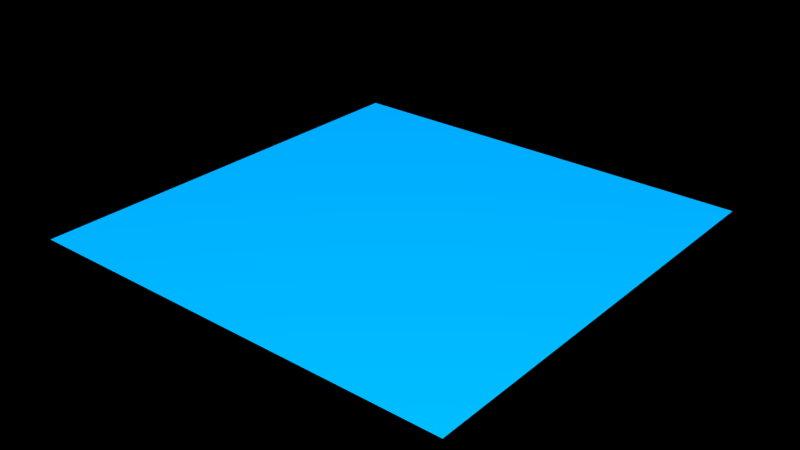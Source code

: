 # Source: lights.blend  (saved by Blender 2.76.2; exported with 4.5.12 LTS)
import bpy
from mathutils import Matrix  # noqa: F401  (used for matrix-valued properties, if any)

bpy.ops.wm.read_factory_settings(use_empty=True)
scene = bpy.context.scene
scene.name = 'Scene'

# ---- collections
col_collection_1 = bpy.data.collections.new('Collection 1'); scene.collection.children.link(col_collection_1)

# ---- materials (node trees are filled in below, after node groups)
mat_li__accretion_disc = bpy.data.materials.new('LI__accretion_disc')
mat_li__accretion_disc.alpha_threshold = 0.0
mat_li__accretion_disc.roughness = 0.5

# ---- material node trees
mat_li__accretion_disc.use_nodes = True; mat_li__accretion_disc.node_tree.nodes.clear()
_N = mat_li__accretion_disc.node_tree.nodes; _L = mat_li__accretion_disc.node_tree.links
n0 = _N.new('ShaderNodeLayerWeight'); n0.name = 'Layer Weight'; n0.location = (-617, 20)
n1 = _N.new('ShaderNodeValToRGB'); n1.name = 'ColorRamp.001'; n1.location = (-379, 120)
while len(n1.color_ramp.elements) > 1: n1.color_ramp.elements.remove(n1.color_ramp.elements[-1])
n1.color_ramp.elements[0].position = 0.0; n1.color_ramp.elements[0].color = (0.0, 0.6788, 1.0, 1.0)
_e = n1.color_ramp.elements.new(1.0); _e.color = (0.0, 0.2528, 1.0, 1.0)
n2 = _N.new('ShaderNodeValToRGB'); n2.name = 'ColorRamp'; n2.location = (-377, -102)
while len(n2.color_ramp.elements) > 1: n2.color_ramp.elements.remove(n2.color_ramp.elements[-1])
n2.color_ramp.elements[0].position = 0.0; n2.color_ramp.elements[0].color = (1.0, 0.9119, 0.0, 1.0)
_e = n2.color_ramp.elements.new(1.0); _e.color = (1.0, 0.03552, 0.0, 1.0)
n3 = _N.new('ShaderNodeEmission'); n3.name = 'Emission.001'; n3.location = (319, 24)
n4 = _N.new('ShaderNodeNewGeometry'); n4.name = 'Geometry'; n4.location = (-188, 359)
n5 = _N.new('ShaderNodeOutputMaterial'); n5.name = 'Material Output'; n5.location = (557, 41)
n6 = _N.new('ShaderNodeMix'); n6.name = 'Mix'; n6.location = (95, 78)
n6.data_type = 'RGBA'
_L.new(n0.outputs[1], n2.inputs[0])
_L.new(n0.outputs[1], n1.inputs[0])
_L.new(n6.outputs[2], n3.inputs[0])
_L.new(n2.outputs[0], n6.inputs[7])
_L.new(n4.outputs[6], n6.inputs[0])
_L.new(n3.outputs[0], n5.inputs[0])
_L.new(n1.outputs[0], n6.inputs[6])
n5.is_active_output = True

# ---- meshes
me_plane = bpy.data.meshes.new('Plane')
me_plane.from_pydata([(-1.0, -1.0, 0.0), (1.0, -1.0, 0.0), (-1.0, 1.0, 0.0), (1.0, 1.0, 0.0)], [], [(0, 1, 3, 2)])
me_plane.materials.append(mat_li__accretion_disc)
me_plane.use_remesh_preserve_volume = False
me_plane.use_remesh_preserve_attributes = False
me_plane.use_mirror_vertex_groups = False
me_plane.update()

# ---- objects
ob_plane = bpy.data.objects.new('Plane', me_plane)

# ---- transforms, parenting, visibility, modifiers, constraints
ob_plane.location = (0.0, 0.0, 0.0)
ob_plane.lineart.crease_threshold = 0.0

# ---- collection membership
col_collection_1.objects.link(ob_plane)

# ---- scene / render settings (as saved in the file)
scene.frame_start = 1; scene.frame_end = 250; scene.frame_set(1)
scene.render.engine = 'CYCLES'
scene.render.resolution_percentage = 50
scene.render.dither_intensity = 0.0
scene.cycles.use_denoising = False
scene.cycles.samples = 10
scene.cycles.sampling_pattern = 'TABULATED_SOBOL'
scene.cycles.light_sampling_threshold = 0.0
scene.cycles.use_adaptive_sampling = False
scene.cycles.use_light_tree = False
scene.cycles.blur_glossy = 0.0
scene.cycles.pixel_filter_type = 'GAUSSIAN'
scene.cycles.sample_clamp_indirect = 0.0
scene.view_settings.view_transform = 'Standard'
bpy.context.view_layer.update()

# ---- added for rendering (the .blend has no active camera): camera
cam_auto = bpy.data.cameras.new('AutoCamera')
cam_auto.lens = 50.0
cam_auto.sensor_width = 36.0
cam_auto.clip_end = 1000.0
ob_auto_camera = bpy.data.objects.new('AutoCamera', cam_auto)
scene.collection.objects.link(ob_auto_camera)
ob_auto_camera.location = (2.61693, -3.14032, 2.09354)
ob_auto_camera.rotation_euler = (1.09748, -7.21219e-08, 0.694738)
scene.camera = ob_auto_camera
bpy.context.view_layer.update()
